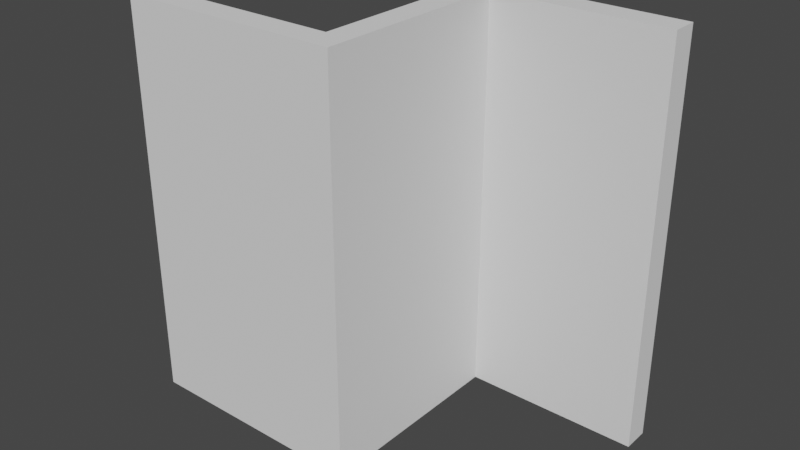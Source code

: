 # Source: Wall_Zigzag_01.blend  (saved by Blender 2.90.8; exported with 4.5.12 LTS)
import bpy
from mathutils import Matrix  # noqa: F401  (used for matrix-valued properties, if any)

bpy.ops.wm.read_factory_settings(use_empty=True)
scene = bpy.context.scene
scene.name = 'Scene'

# ---- collections
col_ifcproject_my_project = bpy.data.collections.new('IfcProject/My Project'); scene.collection.children.link(col_ifcproject_my_project)
col_ifcsite_my_site = bpy.data.collections.new('IfcSite/My Site'); col_ifcproject_my_project.children.link(col_ifcsite_my_site)
col_ifcbuilding_my_building = bpy.data.collections.new('IfcBuilding/My Building'); col_ifcsite_my_site.children.link(col_ifcbuilding_my_building)
col_ifcbuildingstorey_ground_floor = bpy.data.collections.new('IfcBuildingStorey/Ground Floor'); col_ifcbuilding_my_building.children.link(col_ifcbuildingstorey_ground_floor)

# ---- world
world_world = bpy.data.worlds.new('World'); scene.world = world_world
world_world.use_nodes = True; world_world.node_tree.nodes.clear()
_N = world_world.node_tree.nodes; _L = world_world.node_tree.links
n0 = _N.new('ShaderNodeOutputWorld'); n0.name = 'World Output'; n0.location = (300, 300)
n1 = _N.new('ShaderNodeBackground'); n1.name = 'Background'; n1.location = (10, 300)
n1.inputs[0].default_value = (0.05088, 0.05088, 0.05088, 1.0)
_L.new(n1.outputs[0], n0.inputs[0])
n0.is_active_output = True
world_world.color = (0.05088, 0.05088, 0.05088)
world_world.use_sun_shadow = False
world_world.sun_shadow_jitter_overblur = 0.0

# ---- meshes
me_dumb_wall = bpy.data.meshes.new('Dumb Wall')
me_dumb_wall.from_pydata([(0.0, 0.0, 0.0), (1.524, 0.0, 0.0)], [(0, 1)], [])
me_dumb_wall.use_remesh_fix_poles = True
me_dumb_wall.use_remesh_preserve_attributes = False
me_dumb_wall.use_mirror_vertex_groups = False
me_dumb_wall.update()
me_dumb_wall_001 = bpy.data.meshes.new('Dumb Wall.001')
me_dumb_wall_001.from_pydata([(0.0, 0.0, 0.0), (1.524, 0.0, 0.0)], [(0, 1)], [])
me_dumb_wall_001.use_remesh_fix_poles = True
me_dumb_wall_001.use_remesh_preserve_attributes = False
me_dumb_wall_001.use_mirror_vertex_groups = False
me_dumb_wall_001.update()
me_dumb_wall_002 = bpy.data.meshes.new('Dumb Wall.002')
me_dumb_wall_002.from_pydata([(0.0, 0.0, 0.0), (1.524, 0.0, 0.0)], [(0, 1)], [])
me_dumb_wall_002.use_remesh_fix_poles = True
me_dumb_wall_002.use_remesh_preserve_attributes = False
me_dumb_wall_002.use_mirror_vertex_groups = False
me_dumb_wall_002.update()

# ---- objects
ob_ifcproject_my_project = bpy.data.objects.new('IfcProject/My Project', None)
ob_ifcsite_my_site = bpy.data.objects.new('IfcSite/My Site', None)
ob_ifcbuilding_my_building = bpy.data.objects.new('IfcBuilding/My Building', None)
ob_ifcbuildingstorey_ground_floor = bpy.data.objects.new('IfcBuildingStorey/Ground Floor', None)
ob_ifcwall_dumb_wall = bpy.data.objects.new('IfcWall/Dumb Wall', me_dumb_wall)
ob_ifcwall_dumb_wall_001 = bpy.data.objects.new('IfcWall/Dumb Wall.001', me_dumb_wall_001)
ob_ifcwall_dumb_wall_002 = bpy.data.objects.new('IfcWall/Dumb Wall.002', me_dumb_wall_002)

# ---- transforms, parenting, visibility, modifiers, constraints
ob_ifcproject_my_project.location = (0.0, 0.0, 0.0)
ob_ifcproject_my_project.lineart.crease_threshold = 0.0
ob_ifcsite_my_site.location = (0.0, 0.0, 0.0)
ob_ifcsite_my_site.lineart.crease_threshold = 0.0
ob_ifcbuilding_my_building.location = (0.0, 0.0, 0.0)
ob_ifcbuilding_my_building.lineart.crease_threshold = 0.0
ob_ifcbuildingstorey_ground_floor.location = (0.0, 0.0, 0.0)
ob_ifcbuildingstorey_ground_floor.lineart.crease_threshold = 0.0
ob_ifcwall_dumb_wall.location = (0.0, 0.0, 0.0)
ob_ifcwall_dumb_wall.lineart.crease_threshold = 0.0
_m = ob_ifcwall_dumb_wall.modifiers.new('Wall Height', 'SCREW')
_m.steps = 1
_m.render_steps = 1
_m.angle = 0.0
_m.screw_offset = 3.0
_m.use_normal_flip = True
_m.use_normal_calculate = True
_m.use_smooth_shade = False
_m = ob_ifcwall_dumb_wall.modifiers.new('Wall Width', 'SOLIDIFY')
_m.thickness = 0.2
_m.use_even_offset = True
ob_ifcwall_dumb_wall_001.location = (1.524, -0.2, 0.0)
ob_ifcwall_dumb_wall_001.rotation_euler = (0.0, -0.0, 1.571)
ob_ifcwall_dumb_wall_001.lineart.crease_threshold = 0.0
_m = ob_ifcwall_dumb_wall_001.modifiers.new('Wall Height', 'SCREW')
_m.steps = 1
_m.render_steps = 1
_m.angle = 0.0
_m.screw_offset = 3.0
_m.use_normal_flip = True
_m.use_normal_calculate = True
_m.use_smooth_shade = False
_m = ob_ifcwall_dumb_wall_001.modifiers.new('Wall Width', 'SOLIDIFY')
_m.thickness = 0.2
_m.use_even_offset = True
ob_ifcwall_dumb_wall_002.location = (1.524, 1.524, 0.0)
ob_ifcwall_dumb_wall_002.lineart.crease_threshold = 0.0
_m = ob_ifcwall_dumb_wall_002.modifiers.new('Wall Height', 'SCREW')
_m.steps = 1
_m.render_steps = 1
_m.angle = 0.0
_m.screw_offset = 3.0
_m.use_normal_flip = True
_m.use_normal_calculate = True
_m.use_smooth_shade = False
_m = ob_ifcwall_dumb_wall_002.modifiers.new('Wall Width', 'SOLIDIFY')
_m.thickness = 0.2
_m.use_even_offset = True

# ---- collection membership
col_ifcproject_my_project.objects.link(ob_ifcproject_my_project)
col_ifcsite_my_site.objects.link(ob_ifcsite_my_site)
col_ifcbuilding_my_building.objects.link(ob_ifcbuilding_my_building)
col_ifcbuildingstorey_ground_floor.objects.link(ob_ifcbuildingstorey_ground_floor)
col_ifcbuildingstorey_ground_floor.objects.link(ob_ifcwall_dumb_wall)
col_ifcbuildingstorey_ground_floor.objects.link(ob_ifcwall_dumb_wall_001)
col_ifcbuildingstorey_ground_floor.objects.link(ob_ifcwall_dumb_wall_002)

# ---- scene / render settings (as saved in the file)
scene.frame_start = 1; scene.frame_end = 250; scene.frame_set(1)
scene.render.engine = 'BLENDER_EEVEE_NEXT'
scene.cycles.use_denoising = False
scene.cycles.samples = 128
scene.cycles.sampling_pattern = 'TABULATED_SOBOL'
scene.cycles.use_adaptive_sampling = False
scene.cycles.use_light_tree = False
scene.view_settings.view_transform = 'Filmic'
bpy.context.view_layer.update()

# ---- added for rendering (the .blend has no active camera and no usable light): camera, sun
cam_auto = bpy.data.cameras.new('AutoCamera')
cam_auto.lens = 50.0
cam_auto.sensor_width = 36.0
cam_auto.clip_end = 1000.0
ob_auto_camera = bpy.data.objects.new('AutoCamera', cam_auto)
scene.collection.objects.link(ob_auto_camera)
ob_auto_camera.location = (5.79033, -4.45759, 4.91306)
ob_auto_camera.rotation_euler = (1.09748, -7.21219e-08, 0.694738)
scene.camera = ob_auto_camera
light_auto_sun = bpy.data.lights.new('AutoSun', 'SUN')
light_auto_sun.energy = 3.0
light_auto_sun.angle = 0.0523599
ob_auto_sun = bpy.data.objects.new('AutoSun', light_auto_sun)
scene.collection.objects.link(ob_auto_sun)
ob_auto_sun.rotation_euler = (0.872665, 0.174533, 0.523599)
bpy.context.view_layer.update()
